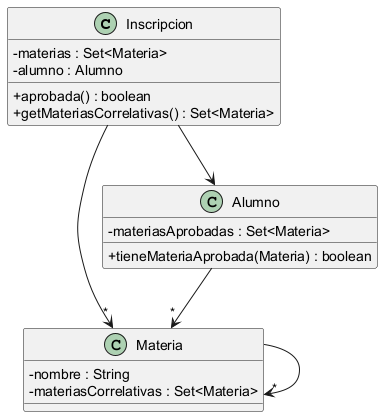

The diagram above was rendered by PlantUML. Its source (embedded in the PNG):
@startuml

skinparam classAttributeIconSize 0

Inscripcion --> "*" Materia
Inscripcion --> Alumno

Alumno --> "*" Materia

Materia --> "*" Materia



class Alumno {
	- materiasAprobadas : Set<Materia>

	+ tieneMateriaAprobada(Materia) : boolean
}

class Materia {
    - nombre : String
    - materiasCorrelativas : Set<Materia>
}

class Inscripcion {
    - materias : Set<Materia>
    - alumno : Alumno

    + aprobada() : boolean
    + getMateriasCorrelativas() : Set<Materia>
}

@enduml